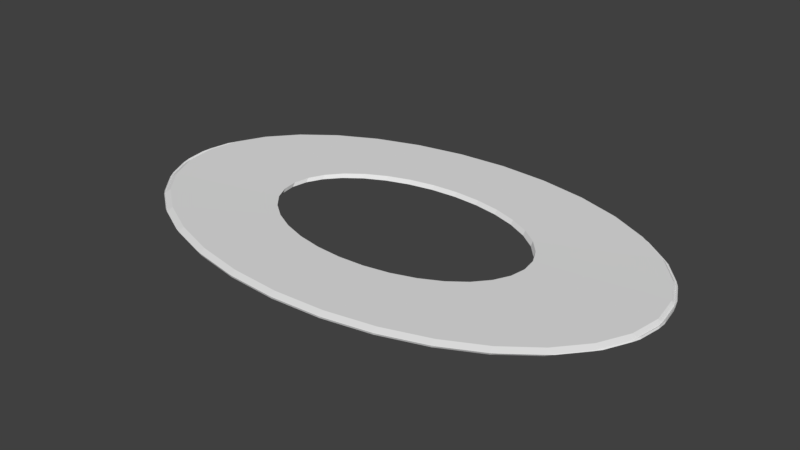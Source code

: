 # Source: NAV_Ring.blend  (saved by Blender 2.79.0; exported with 4.5.12 LTS)
import bpy
from mathutils import Matrix  # noqa: F401  (used for matrix-valued properties, if any)

bpy.ops.wm.read_factory_settings(use_empty=True)
scene = bpy.context.scene
scene.name = 'Scene'

# ---- collections
col_collection_1 = bpy.data.collections.new('Collection 1'); scene.collection.children.link(col_collection_1)

# ---- world
world_world = bpy.data.worlds.new('World'); scene.world = world_world
world_world.color = (0.05088, 0.05088, 0.05088)
world_world.use_sun_shadow = False
world_world.sun_shadow_jitter_overblur = 0.0
world_world.cycles.sampling_method = 'MANUAL'

# ---- meshes
me_circle = bpy.data.meshes.new('Circle')
me_circle.from_pydata([(0.5864, 0.9166, 0.027), (0.8536, 0.8281, 0.027), (1.088, 0.7091, 0.027), (1.28, 0.5641, 0.027), (1.423, 0.3986, 0.027), (1.511, 0.219, 0.027), (1.541, 0.03226, 0.027), (1.511, -0.1545, 0.027), (1.423, -0.334, 0.027), (1.28, -0.4995, 0.027), (1.088, -0.6446, 0.027), (0.8536, -0.7636, 0.027), (0.5864, -0.8521, 0.027), (0.2964, -0.9065, 0.027), (-0.005132, -0.9249, 0.027), (-0.3067, -0.9065, 0.027), (-0.5967, -0.8521, 0.027), (-0.8639, -0.7636, 0.027), (-1.098, -0.6446, 0.027), (-1.29, -0.4995, 0.027), (-1.433, -0.334, 0.027), (-1.521, -0.1545, 0.027), (-1.551, 0.03226, 0.027), (-1.521, 0.219, 0.027), (-1.433, 0.3986, 0.027), (-1.29, 0.5641, 0.027), (-1.098, 0.7091, 0.027), (-0.8639, 0.8281, 0.027), (-0.5967, 0.9166, 0.027), (-0.3067, 0.9711, 0.027), (-0.005132, 0.9895, 0.027), (0.2964, 0.9711, 0.027), (-0.0006762, 0.5143, 0.003557), (-0.1614, 0.5045, 0.003557), (-0.3159, 0.4754, 0.003557), (-0.4583, 0.4283, 0.003557), (-0.5831, 0.3649, 0.003557), (-0.6855, 0.2876, 0.003557), (-0.7616, 0.1994, 0.003557), (-0.8085, 0.1037, 0.003557), (-0.8243, 0.00425, 0.003557), (-0.8085, -0.09525, 0.003557), (-0.7616, -0.1909, 0.003557), (-0.6855, -0.2791, 0.003557), (-0.5831, -0.3564, 0.003557), (-0.4583, -0.4198, 0.003557), (-0.3159, -0.4669, 0.003557), (-0.1614, -0.496, 0.003557), (-0.0006759, -0.5058, 0.003557), (0.16, -0.496, 0.003557), (0.3145, -0.4669, 0.003557), (0.4569, -0.4198, 0.003557), (0.5817, -0.3564, 0.003557), (0.6841, -0.2791, 0.003557), (0.7602, -0.1909, 0.003557), (0.8071, -0.09525, 0.003557), (0.8229, 0.004251, 0.003557), (0.8071, 0.1038, 0.003557), (0.7602, 0.1994, 0.003557), (0.6841, 0.2876, 0.003557), (0.5817, 0.3649, 0.003557), (0.4569, 0.4283, 0.003557), (0.3145, 0.4754, 0.003557), (0.16, 0.5045, 0.003557), (0.3228, 0.5177, 0.02376), (0.4707, 0.4688, 0.02376), (0.6003, 0.4029, 0.02376), (0.7067, 0.3227, 0.02376), (0.7857, 0.2311, 0.02376), (0.8344, 0.1317, 0.02376), (0.8508, 0.0284, 0.02376), (0.8344, -0.07494, 0.02376), (0.7857, -0.1743, 0.02376), (0.7067, -0.2659, 0.02376), (0.6003, -0.3461, 0.02376), (0.4707, -0.412, 0.02376), (0.3228, -0.4609, 0.02376), (0.1624, -0.4911, 0.02376), (-0.004517, -0.5013, 0.02376), (-0.1714, -0.4911, 0.02376), (-0.3318, -0.4609, 0.02376), (-0.4797, -0.412, 0.02376), (-0.6093, -0.3461, 0.02376), (-0.7157, -0.2659, 0.02376), (-0.7947, -0.1743, 0.02376), (-0.8434, -0.07494, 0.02376), (-0.8599, 0.02839, 0.02376), (-0.8434, 0.1317, 0.02376), (-0.7947, 0.2311, 0.02376), (-0.7157, 0.3227, 0.02376), (-0.6093, 0.4029, 0.02376), (-0.4797, 0.4688, 0.02376), (-0.3318, 0.5177, 0.02376), (0.1623, 0.5479, 0.02376), (-0.004517, 0.5581, 0.02376), (-0.1714, 0.5479, 0.02376), (-0.004489, 0.5382, 0.02361), (-0.1652, 0.5284, 0.02361), (-0.3197, 0.4994, 0.02361), (-0.4621, 0.4523, 0.02361), (-0.5869, 0.3889, 0.02361), (-0.6893, 0.3116, 0.02361), (-0.7654, 0.2234, 0.02361), (-0.8123, 0.1277, 0.02361), (-0.8281, 0.02822, 0.02361), (-0.8123, -0.07128, 0.02361), (-0.7654, -0.167, 0.02361), (-0.6893, -0.2551, 0.02361), (-0.5869, -0.3324, 0.02361), (-0.4621, -0.3958, 0.02361), (-0.3197, -0.443, 0.02361), (-0.1652, -0.472, 0.02361), (-0.004489, -0.4818, 0.02361), (0.1562, -0.472, 0.02361), (0.3107, -0.443, 0.02361), (0.4531, -0.3958, 0.02361), (0.5779, -0.3324, 0.02361), (0.6803, -0.2551, 0.02361), (0.7564, -0.167, 0.02361), (0.8033, -0.07128, 0.02361), (0.8191, 0.02822, 0.02361), (0.8033, 0.1277, 0.02361), (0.7564, 0.2234, 0.02361), (0.6803, 0.3116, 0.02361), (0.5779, 0.3889, 0.02361), (0.4531, 0.4523, 0.02361), (0.3107, 0.4994, 0.02361), (0.1562, 0.5284, 0.02361), (-0.02262, 1.014, 0.01288), (4.986e-08, 0.9801, 0.0), (0.01793, 1.014, 0.01302), (-0.2973, 0.9974, 0.01288), (-0.3373, 0.9924, 0.01284), (-0.3088, 0.9612, 0.0), (-0.6006, 0.9429, 0.01284), (-0.6397, 0.933, 0.01294), (-0.6057, 0.9054, 0.0), (-0.8804, 0.8533, 0.01294), (-0.9182, 0.8379, 0.01322), (-0.8793, 0.8149, 0.0), (-1.126, 0.7323, 0.01322), (-1.162, 0.7105, 0.01377), (-1.119, 0.693, 0.0), (-1.328, 0.585, 0.01377), (-1.361, 0.5557, 0.0148), (-1.316, 0.5445, 0.0), (-1.48, 0.4179, 0.0148), (-1.507, 0.3791, 0.01654), (-1.462, 0.375, 0.0), (-1.576, 0.2382, 0.01654), (-1.592, 0.1884, 0.01887), (-1.552, 0.1912, 0.0), (-1.614, 0.05179, 0.01887), (-1.614, -0.007161, 0.02015), (-1.583, 7.968e-08, 0.0), (-1.593, -0.1398, 0.02015), (-1.574, -0.1992, 0.01899), (-1.552, -0.1912, 0.0), (-1.509, -0.3332, 0.01899), (-1.478, -0.3826, 0.017), (-1.462, -0.375, 0.0), (-1.363, -0.5151, 0.017), (-1.326, -0.5517, 0.01544), (-1.316, -0.5445, 0.0), (-1.164, -0.6741, 0.01544), (-1.124, -0.7001, 0.0144), (-1.119, -0.693, 0.0), (-0.9201, -0.804, 0.0144), (-0.8793, -0.8218, 0.01373), (-0.8793, -0.8149, 0.0), (-0.6411, -0.9007, 0.01373), (-0.6, -0.9118, 0.0133), (-0.6057, -0.9054, 0.0), (-0.3381, -0.961, 0.0133), (-0.2971, -0.9665, 0.01302), (-0.3088, -0.9612, 0.0), (-0.02288, -0.9832, 0.01302), (0.01773, -0.9834, 0.01288), (5.656e-07, -0.9801, 0.0), (0.2924, -0.9666, 0.01288), (0.3324, -0.9617, 0.01284), (0.3088, -0.9612, 0.0), (0.5957, -0.9123, 0.01284), (0.6348, -0.902, 0.01294), (0.6057, -0.9054, 0.0), (0.8754, -0.8224, 0.01294), (0.9132, -0.8063, 0.01322), (0.8793, -0.8149, 0.0), (1.121, -0.7007, 0.01322), (1.157, -0.6776, 0.01377), (1.119, -0.693, 0.0), (1.323, -0.5521, 0.01377), (1.355, -0.5203, 0.0148), (1.316, -0.5445, 0.0), (1.474, -0.3826, 0.0148), (1.5, -0.3396, 0.01654), (1.462, -0.375, 0.0), (1.569, -0.1986, 0.01654), (1.585, -0.1433, 0.01887), (1.552, -0.1912, 0.0), (1.607, -0.006703, 0.01887), (1.606, 0.05532, 0.02015), (1.583, 9.52e-07, 0.0), (1.585, 0.1879, 0.02015), (1.567, 0.2446, 0.01899), (1.552, 0.1912, 0.0), (1.501, 0.3786, 0.01899), (1.471, 0.4232, 0.017), (1.462, 0.3751, 0.0), (1.357, 0.5557, 0.017), (1.32, 0.5886, 0.01544), (1.316, 0.5445, 0.0), (1.158, 0.711, 0.01544), (1.119, 0.7346, 0.0144), (1.119, 0.693, 0.0), (0.9146, 0.8384, 0.0144), (0.8741, 0.8546, 0.01373), (0.8793, 0.8149, 0.0), (0.6358, 0.9335, 0.01373), (0.5949, 0.9436, 0.0133), (0.6057, 0.9054, 0.0), (0.333, 0.9928, 0.0133), (0.2922, 0.9976, 0.01302), (0.3088, 0.9612, 0.0), (-0.02289, 1.016, 0.0143), (0.01771, 1.016, 0.01415), (-0.005165, 1.013, 0.02717), (-0.2976, 0.9991, 0.0143), (-0.3139, 0.9937, 0.02717), (-0.3376, 0.9942, 0.01433), (-0.6009, 0.9447, 0.01433), (-0.6108, 0.9379, 0.02717), (-0.64, 0.9345, 0.01423), (-0.8806, 0.8549, 0.01423), (-0.8844, 0.8473, 0.02717), (-0.9183, 0.8387, 0.01396), (-1.126, 0.7332, 0.01396), (-1.124, 0.7255, 0.02717), (-1.162, 0.7101, 0.0134), (-1.328, 0.5846, 0.0134), (-1.321, 0.577, 0.02717), (-1.36, 0.5528, 0.01237), (-1.479, 0.4151, 0.01237), (-1.467, 0.4075, 0.02717), (-1.505, 0.3721, 0.01063), (-1.574, 0.2311, 0.01063), (-1.557, 0.2237, 0.02717), (-1.59, 0.1758, 0.008304), (-1.612, 0.03917, 0.008304), (-1.588, 0.03247, 0.02717), (-1.611, -0.02286, 0.007018), (-1.59, -0.1555, 0.007018), (-1.557, -0.1587, 0.02717), (-1.572, -0.2121, 0.008179), (-1.507, -0.3461, 0.008179), (-1.467, -0.3426, 0.02717), (-1.476, -0.3907, 0.01017), (-1.362, -0.5232, 0.01017), (-1.321, -0.512, 0.02717), (-1.326, -0.5561, 0.01173), (-1.163, -0.6785, 0.01173), (-1.124, -0.6605, 0.02717), (-1.124, -0.7021, 0.01277), (-0.9198, -0.806, 0.01277), (-0.8844, -0.7824, 0.02717), (-0.8793, -0.8222, 0.01344), (-0.641, -0.901, 0.01344), (-0.6108, -0.873, 0.02717), (-0.6001, -0.9112, 0.01388), (-0.3382, -0.9604, 0.01388), (-0.3139, -0.9288, 0.02717), (-0.2973, -0.9651, 0.01415), (-0.02309, -0.9818, 0.01415), (-0.005164, -0.9476, 0.02717), (0.01746, -0.9817, 0.0143), (0.2922, -0.9649, 0.0143), (0.3036, -0.9288, 0.02717), (0.3321, -0.9599, 0.01433), (0.5955, -0.9105, 0.01433), (0.6005, -0.873, 0.02717), (0.6346, -0.9005, 0.01423), (0.8752, -0.8208, 0.01423), (0.8741, -0.7824, 0.02717), (0.913, -0.8054, 0.01396), (1.121, -0.6998, 0.01396), (1.114, -0.6605, 0.02717), (1.157, -0.6781, 0.0134), (1.323, -0.5526, 0.0134), (1.311, -0.512, 0.02717), (1.356, -0.5232, 0.01237), (1.474, -0.3855, 0.01237), (1.457, -0.3426, 0.02717), (1.501, -0.3467, 0.01063), (1.57, -0.2057, 0.01063), (1.547, -0.1587, 0.02717), (1.587, -0.1559, 0.008304), (1.609, -0.01933, 0.008304), (1.577, 0.03247, 0.02717), (1.609, 0.03963, 0.007018), (1.587, 0.1722, 0.007018), (1.547, 0.2237, 0.02717), (1.569, 0.2316, 0.008179), (1.504, 0.3657, 0.008179), (1.457, 0.4075, 0.02717), (1.473, 0.415, 0.01017), (1.358, 0.5475, 0.01017), (1.311, 0.577, 0.02717), (1.321, 0.5842, 0.01173), (1.159, 0.7065, 0.01173), (1.114, 0.7255, 0.02717), (1.119, 0.7326, 0.01277), (0.9149, 0.8365, 0.01277), (0.8741, 0.8474, 0.02717), (0.8742, 0.8543, 0.01344), (0.6359, 0.9332, 0.01344), (0.6005, 0.9379, 0.02717), (0.5948, 0.9443, 0.01388), (0.3329, 0.9935, 0.01388), (0.3036, 0.9937, 0.02717), (0.292, 0.9989, 0.01415)], [], [(176, 174, 271, 272), (137, 135, 232, 233), (218, 216, 313, 314), (179, 177, 274, 275), (140, 138, 235, 236), (221, 219, 316, 317), (182, 180, 277, 278), (143, 141, 238, 239), (95, 94, 96, 97), (185, 183, 280, 281), (146, 144, 241, 242), (134, 132, 229, 230), (188, 186, 283, 284), (149, 147, 244, 245), (191, 189, 286, 287), (152, 150, 247, 248), (194, 192, 289, 290), (155, 153, 250, 251), (197, 195, 292, 293), (158, 156, 253, 254), (200, 198, 295, 296), (161, 159, 256, 257), (203, 201, 298, 299), (164, 162, 259, 260), (206, 204, 301, 302), (167, 165, 262, 263), (209, 207, 304, 305), (170, 168, 265, 266), (212, 210, 307, 308), (173, 171, 268, 269), (130, 222, 319, 225), (215, 213, 310, 311), (78, 79, 111, 112), (91, 92, 98, 99), (64, 65, 125, 126), (77, 78, 112, 113), (90, 91, 99, 100), (93, 64, 126, 127), (76, 77, 113, 114), (89, 90, 100, 101), (1, 2, 66, 65), (75, 76, 114, 115), (88, 89, 101, 102), (92, 95, 97, 98), (74, 75, 115, 116), (87, 88, 102, 103), (73, 74, 116, 117), (86, 87, 103, 104), (72, 73, 117, 118), (85, 86, 104, 105), (71, 72, 118, 119), (84, 85, 105, 106), (70, 71, 119, 120), (83, 84, 106, 107), (69, 70, 120, 121), (82, 83, 107, 108), (68, 69, 121, 122), (81, 82, 108, 109), (67, 68, 122, 123), (80, 81, 109, 110), (66, 67, 123, 124), (79, 80, 110, 111), (94, 93, 127, 96), (65, 66, 124, 125), (50, 51, 115, 114), (205, 57, 56, 202), (51, 52, 116, 115), (208, 58, 57, 205), (52, 53, 117, 116), (211, 59, 58, 208), (133, 33, 32, 129), (53, 54, 118, 117), (214, 60, 59, 211), (136, 34, 33, 133), (54, 55, 119, 118), (217, 61, 60, 214), (139, 35, 34, 136), (55, 56, 120, 119), (220, 62, 61, 217), (142, 36, 35, 139), (56, 57, 121, 120), (223, 63, 62, 220), (145, 37, 36, 142), (57, 58, 122, 121), (129, 32, 63, 223), (148, 38, 37, 145), (58, 59, 123, 122), (32, 33, 97, 96), (151, 39, 38, 148), (59, 60, 124, 123), (33, 34, 98, 97), (154, 40, 39, 151), (60, 61, 125, 124), (34, 35, 99, 98), (157, 41, 40, 154), (61, 62, 126, 125), (35, 36, 100, 99), (160, 42, 41, 157), (62, 63, 127, 126), (36, 37, 101, 100), (163, 43, 42, 160), (63, 32, 96, 127), (37, 38, 102, 101), (166, 44, 43, 163), (38, 39, 103, 102), (169, 45, 44, 166), (39, 40, 104, 103), (172, 46, 45, 169), (40, 41, 105, 104), (175, 47, 46, 172), (41, 42, 106, 105), (178, 48, 47, 175), (42, 43, 107, 106), (181, 49, 48, 178), (43, 44, 108, 107), (184, 50, 49, 181), (44, 45, 109, 108), (187, 51, 50, 184), (45, 46, 110, 109), (190, 52, 51, 187), (46, 47, 111, 110), (193, 53, 52, 190), (47, 48, 112, 111), (196, 54, 53, 193), (48, 49, 113, 112), (199, 55, 54, 196), (49, 50, 114, 113), (202, 56, 55, 199), (128, 129, 130), (131, 132, 133), (134, 135, 136), (137, 138, 139), (140, 141, 142), (143, 144, 145), (146, 147, 148), (149, 150, 151), (152, 153, 154), (155, 156, 157), (158, 159, 160), (161, 162, 163), (164, 165, 166), (167, 168, 169), (170, 171, 172), (173, 174, 175), (176, 177, 178), (179, 180, 181), (182, 183, 184), (185, 186, 187), (188, 189, 190), (191, 192, 193), (194, 195, 196), (197, 198, 199), (200, 201, 202), (203, 204, 205), (206, 207, 208), (209, 210, 211), (212, 213, 214), (215, 216, 217), (218, 219, 220), (221, 222, 223), (224, 225, 226), (227, 228, 229), (230, 231, 232), (233, 234, 235), (236, 237, 238), (239, 240, 241), (242, 243, 244), (245, 246, 247), (248, 249, 250), (251, 252, 253), (254, 255, 256), (257, 258, 259), (260, 261, 262), (263, 264, 265), (266, 267, 268), (269, 270, 271), (272, 273, 274), (275, 276, 277), (278, 279, 280), (281, 282, 283), (284, 285, 286), (287, 288, 289), (290, 291, 292), (293, 294, 295), (296, 297, 298), (299, 300, 301), (302, 303, 304), (305, 306, 307), (308, 309, 310), (311, 312, 313), (314, 315, 316), (317, 318, 319), (133, 129, 128, 131), (136, 133, 132, 134), (139, 136, 135, 137), (142, 139, 138, 140), (145, 142, 141, 143), (148, 145, 144, 146), (151, 148, 147, 149), (154, 151, 150, 152), (157, 154, 153, 155), (160, 157, 156, 158), (163, 160, 159, 161), (166, 163, 162, 164), (169, 166, 165, 167), (172, 169, 168, 170), (175, 172, 171, 173), (178, 175, 174, 176), (181, 178, 177, 179), (184, 181, 180, 182), (187, 184, 183, 185), (190, 187, 186, 188), (193, 190, 189, 191), (196, 193, 192, 194), (199, 196, 195, 197), (202, 199, 198, 200), (205, 202, 201, 203), (208, 205, 204, 206), (211, 208, 207, 209), (214, 211, 210, 212), (217, 214, 213, 215), (220, 217, 216, 218), (223, 220, 219, 221), (129, 223, 222, 130), (227, 224, 226, 228), (230, 229, 228, 231), (233, 232, 231, 234), (236, 235, 234, 237), (239, 238, 237, 240), (242, 241, 240, 243), (245, 244, 243, 246), (248, 247, 246, 249), (251, 250, 249, 252), (254, 253, 252, 255), (257, 256, 255, 258), (260, 259, 258, 261), (263, 262, 261, 264), (266, 265, 264, 267), (269, 268, 267, 270), (272, 271, 270, 273), (275, 274, 273, 276), (278, 277, 276, 279), (281, 280, 279, 282), (284, 283, 282, 285), (287, 286, 285, 288), (290, 289, 288, 291), (293, 292, 291, 294), (296, 295, 294, 297), (299, 298, 297, 300), (302, 301, 300, 303), (305, 304, 303, 306), (308, 307, 306, 309), (311, 310, 309, 312), (314, 313, 312, 315), (317, 316, 315, 318), (225, 319, 318, 226), (200, 296, 298, 201), (301, 204, 203, 299), (304, 207, 206, 302), (307, 210, 209, 305), (130, 225, 224, 128), (229, 132, 131, 227), (310, 213, 212, 308), (232, 135, 134, 230), (313, 216, 215, 311), (235, 138, 137, 233), (316, 219, 218, 314), (238, 141, 140, 236), (319, 222, 221, 317), (241, 144, 143, 239), (244, 147, 146, 242), (247, 150, 149, 245), (250, 153, 152, 248), (253, 156, 155, 251), (256, 159, 158, 254), (259, 162, 161, 257), (262, 165, 164, 260), (265, 168, 167, 263), (268, 171, 170, 266), (271, 174, 173, 269), (274, 177, 176, 272), (277, 180, 179, 275), (280, 183, 182, 278), (283, 186, 185, 281), (286, 189, 188, 284), (289, 192, 191, 287), (292, 195, 194, 290), (295, 198, 197, 293), (131, 128, 224, 227), (30, 31, 93, 94), (15, 16, 80, 79), (2, 3, 67, 66), (16, 17, 81, 80), (3, 4, 68, 67), (17, 18, 82, 81), (4, 5, 69, 68), (18, 19, 83, 82), (5, 6, 70, 69), (19, 20, 84, 83), (6, 7, 71, 70), (20, 21, 85, 84), (7, 8, 72, 71), (21, 22, 86, 85), (8, 9, 73, 72), (22, 23, 87, 86), (9, 10, 74, 73), (23, 24, 88, 87), (10, 11, 75, 74), (28, 29, 95, 92), (24, 25, 89, 88), (11, 12, 76, 75), (25, 26, 90, 89), (12, 13, 77, 76), (31, 0, 64, 93), (26, 27, 91, 90), (13, 14, 78, 77), (0, 1, 65, 64), (27, 28, 92, 91), (14, 15, 79, 78), (29, 30, 94, 95), (228, 226, 30, 29), (273, 270, 15, 14), (234, 231, 28, 27), (315, 312, 1, 0), (276, 273, 14, 13), (237, 234, 27, 26), (318, 315, 0, 31), (279, 276, 13, 12), (240, 237, 26, 25), (282, 279, 12, 11), (243, 240, 25, 24), (231, 228, 29, 28), (285, 282, 11, 10), (246, 243, 24, 23), (288, 285, 10, 9), (249, 246, 23, 22), (291, 288, 9, 8), (252, 249, 22, 21), (294, 291, 8, 7), (255, 252, 21, 20), (297, 294, 7, 6), (258, 255, 20, 19), (300, 297, 6, 5), (261, 258, 19, 18), (303, 300, 5, 4), (264, 261, 18, 17), (306, 303, 4, 3), (267, 264, 17, 16), (309, 306, 3, 2), (270, 267, 16, 15), (226, 318, 31, 30), (312, 309, 2, 1)])
me_circle.use_remesh_preserve_volume = False
me_circle.use_remesh_preserve_attributes = False
me_circle.use_mirror_vertex_groups = False
me_circle.update()

# ---- objects
ob_circle = bpy.data.objects.new('Circle', me_circle)

# ---- transforms, parenting, visibility, modifiers, constraints
ob_circle.location = (0.0, 0.0, 0.0)
ob_circle.scale = (2.667, 2.667, 2.667)
ob_circle.lineart.crease_threshold = 0.0

# ---- collection membership
col_collection_1.objects.link(ob_circle)

# ---- scene / render settings (as saved in the file)
scene.frame_start = 1; scene.frame_end = 250; scene.frame_set(1)
scene.render.engine = 'BLENDER_EEVEE_NEXT'
scene.render.resolution_percentage = 50
scene.render.dither_intensity = 0.0
scene.cycles.use_denoising = False
scene.cycles.samples = 128
scene.cycles.sampling_pattern = 'TABULATED_SOBOL'
scene.cycles.use_adaptive_sampling = False
scene.cycles.use_light_tree = False
scene.cycles.blur_glossy = 0.0
scene.cycles.sample_clamp_indirect = 0.0
scene.view_settings.view_transform = 'Standard'
bpy.context.view_layer.update()

# ---- added for rendering (the .blend has no active camera and no usable light): camera, sun
cam_auto = bpy.data.cameras.new('AutoCamera')
cam_auto.lens = 50.0
cam_auto.sensor_width = 36.0
cam_auto.clip_end = 1000.0
ob_auto_camera = bpy.data.objects.new('AutoCamera', cam_auto)
scene.collection.objects.link(ob_auto_camera)
ob_auto_camera.location = (9.34945, -11.1843, 7.5213)
ob_auto_camera.rotation_euler = (1.09748, -7.21219e-08, 0.694738)
scene.camera = ob_auto_camera
light_auto_sun = bpy.data.lights.new('AutoSun', 'SUN')
light_auto_sun.energy = 3.0
light_auto_sun.angle = 0.0523599
ob_auto_sun = bpy.data.objects.new('AutoSun', light_auto_sun)
scene.collection.objects.link(ob_auto_sun)
ob_auto_sun.rotation_euler = (0.872665, 0.174533, 0.523599)
bpy.context.view_layer.update()
